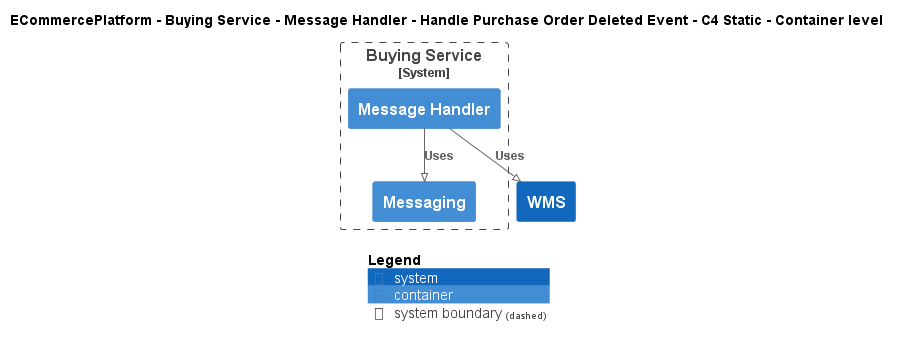

The diagram above was rendered by PlantUML. Its source (embedded in the PNG):
@startuml
!pragma layout smetana
!include ..\..\..\..\..\..\..\.c4s\C4_Container.puml

AddElementTag("c4interflow:lifecycle:new", $bgColor=green, $fontColor=#ffffff, $borderColor=green, $shadowing="False")
AddElementTag("c4interflow:lifecycle:changed", $bgColor=orange, $fontColor=#ffffff, $borderColor=orange, $shadowing="False")
AddElementTag("c4interflow:lifecycle:removed", $bgColor=red, $fontColor=#ffffff, $borderColor=red, $shadowing="False")

AddRelTag("c4interflow:lifecycle:new", $textColor=green, $lineColor=green)
AddRelTag("c4interflow:lifecycle:changed", $textColor=orange, $lineColor=orange)
AddRelTag("c4interflow:lifecycle:removed", $textColor=red, $lineColor=red)

SHOW_PERSON_PORTRAIT()
LAYOUT_TOP_DOWN()

skinparam linetype polyline

title ECommercePlatform - Buying Service - Message Handler - Handle Purchase Order Deleted Event - C4 Static - Container level


System_Boundary(ECommercePlatform.SoftwareSystems.BuyingService, "Buying Service") {
    Container(ECommercePlatform.SoftwareSystems.BuyingService.Containers.MessageHandler, "Message Handler", "", "")
    Container(ECommercePlatform.SoftwareSystems.BuyingService.Containers.Messaging, "Messaging", "", "")
}
System(ECommercePlatform.SoftwareSystems.WMS, "WMS", "")

Rel(ECommercePlatform.SoftwareSystems.BuyingService.Containers.MessageHandler, ECommercePlatform.SoftwareSystems.BuyingService.Containers.Messaging, "Uses")
Rel(ECommercePlatform.SoftwareSystems.BuyingService.Containers.MessageHandler, ECommercePlatform.SoftwareSystems.WMS, "Uses")


SHOW_LEGEND()
@enduml